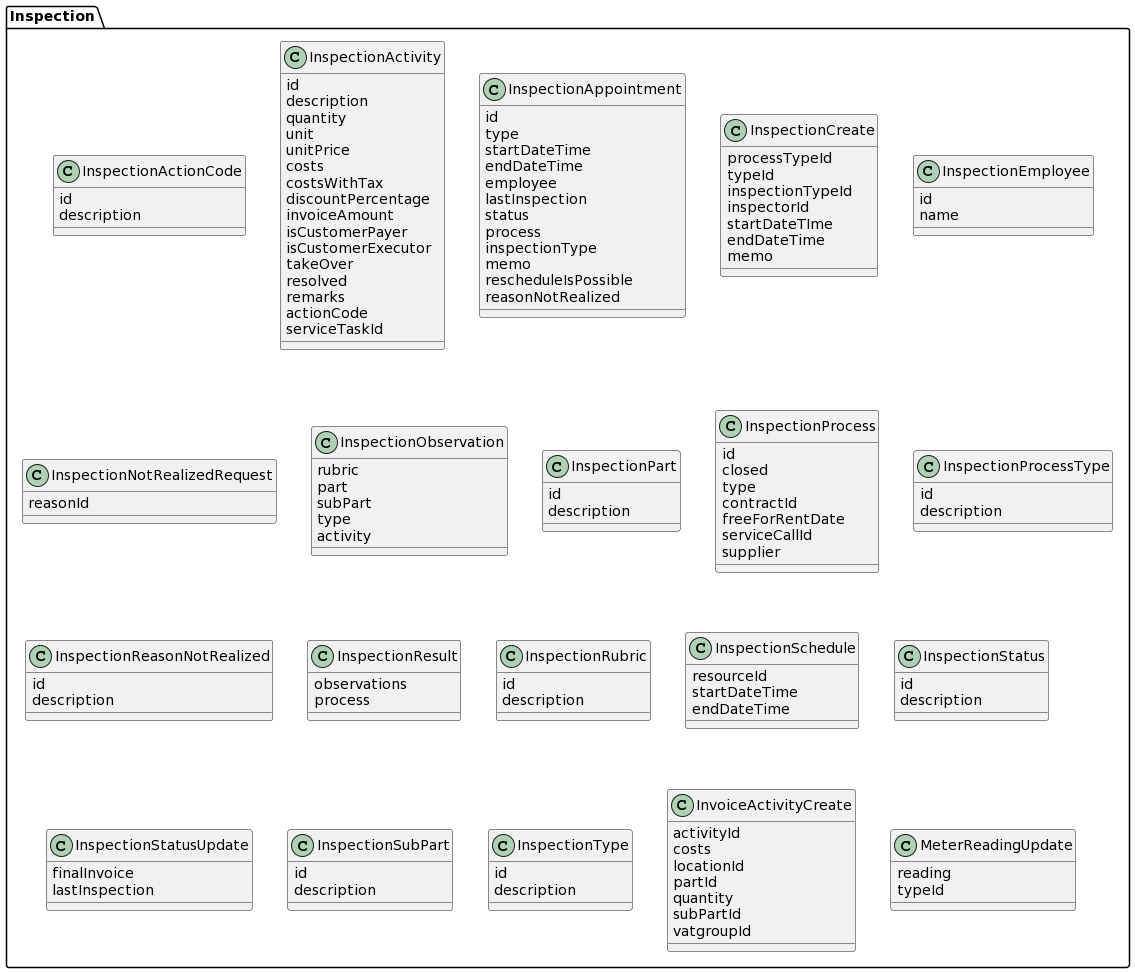

The diagram above was rendered by PlantUML. Its source (embedded in the PNG):
@startuml
class Inspection.InspectionActionCode{
id
description
}
class Inspection.InspectionActivity{
id
description
quantity
unit
unitPrice
costs
costsWithTax
discountPercentage
invoiceAmount
isCustomerPayer
isCustomerExecutor
takeOver
resolved
remarks
actionCode
serviceTaskId
}
class Inspection.InspectionAppointment{
id
type
startDateTime
endDateTime
employee
lastInspection
status
process
inspectionType
memo
rescheduleIsPossible
reasonNotRealized
}
class Inspection.InspectionCreate{
processTypeId
typeId
inspectionTypeId
inspectorId
startDateTIme
endDateTime
memo
}
class Inspection.InspectionEmployee{
id
name
}
class Inspection.InspectionNotRealizedRequest{
reasonId
}
class Inspection.InspectionObservation{
rubric
part
subPart
type
activity
}
class Inspection.InspectionPart{
id
description
}
class Inspection.InspectionProcess{
id
closed
type
contractId
freeForRentDate
serviceCallId
supplier
}
class Inspection.InspectionProcessType{
id
description
}
class Inspection.InspectionReasonNotRealized{
id
description
}
class Inspection.InspectionResult{
observations
process
}
class Inspection.InspectionRubric{
id
description
}
class Inspection.InspectionSchedule{
resourceId
startDateTime
endDateTime
}
class Inspection.InspectionStatus{
id
description
}
class Inspection.InspectionStatusUpdate{
finalInvoice
lastInspection
}
class Inspection.InspectionSubPart{
id
description
}
class Inspection.InspectionType{
id
description
}
class Inspection.InvoiceActivityCreate{
activityId
costs
locationId
partId
quantity
subPartId
vatgroupId
}
class Inspection.MeterReadingUpdate{
reading
typeId
}
@enduml